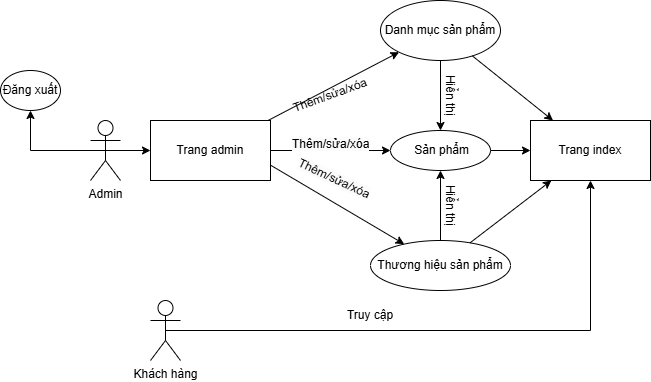

The diagram above was exported from draw.io. Its source (the exported page's mxGraphModel, read from the mxfile embedded in the PNG):
<mxGraphModel dx="992" dy="1638" grid="1" gridSize="10" guides="1" tooltips="1" connect="1" arrows="1" fold="1" page="1" pageScale="1" pageWidth="850" pageHeight="1100" math="0" shadow="0">
  <root>
    <mxCell id="0" />
    <mxCell id="1" parent="0" />
    <mxCell id="oW6Ohvp8qM5Wnm0jQ_0d-3" style="edgeStyle=orthogonalEdgeStyle;rounded=0;orthogonalLoop=1;jettySize=auto;html=1;exitX=0.5;exitY=0.5;exitDx=0;exitDy=0;exitPerimeter=0;" edge="1" parent="1" source="oW6Ohvp8qM5Wnm0jQ_0d-1" target="oW6Ohvp8qM5Wnm0jQ_0d-2">
      <mxGeometry relative="1" as="geometry">
        <mxPoint x="230" y="150" as="targetPoint" />
      </mxGeometry>
    </mxCell>
    <mxCell id="oW6Ohvp8qM5Wnm0jQ_0d-5" style="edgeStyle=orthogonalEdgeStyle;rounded=0;orthogonalLoop=1;jettySize=auto;html=1;exitX=0.5;exitY=0.5;exitDx=0;exitDy=0;exitPerimeter=0;" edge="1" parent="1" source="oW6Ohvp8qM5Wnm0jQ_0d-1" target="oW6Ohvp8qM5Wnm0jQ_0d-19">
      <mxGeometry relative="1" as="geometry">
        <mxPoint x="340" y="140.0000000000001" as="targetPoint" />
      </mxGeometry>
    </mxCell>
    <mxCell id="oW6Ohvp8qM5Wnm0jQ_0d-1" value="Admin" style="shape=umlActor;verticalLabelPosition=bottom;verticalAlign=top;html=1;outlineConnect=0;" vertex="1" parent="1">
      <mxGeometry x="240" y="110" width="30" height="60" as="geometry" />
    </mxCell>
    <mxCell id="oW6Ohvp8qM5Wnm0jQ_0d-2" value="Đăng xuất" style="ellipse;whiteSpace=wrap;html=1;" vertex="1" parent="1">
      <mxGeometry x="150" y="60" width="60" height="40" as="geometry" />
    </mxCell>
    <mxCell id="oW6Ohvp8qM5Wnm0jQ_0d-6" value="Danh mục sản phẩm" style="ellipse;whiteSpace=wrap;html=1;" vertex="1" parent="1">
      <mxGeometry x="530" y="-10" width="120" height="60" as="geometry" />
    </mxCell>
    <mxCell id="oW6Ohvp8qM5Wnm0jQ_0d-7" value="&amp;nbsp;Sản phẩm" style="ellipse;whiteSpace=wrap;html=1;" vertex="1" parent="1">
      <mxGeometry x="540" y="120" width="100" height="40" as="geometry" />
    </mxCell>
    <mxCell id="oW6Ohvp8qM5Wnm0jQ_0d-8" value="Thương hiệu sản phẩm" style="ellipse;whiteSpace=wrap;html=1;" vertex="1" parent="1">
      <mxGeometry x="520" y="230" width="140" height="50" as="geometry" />
    </mxCell>
    <mxCell id="oW6Ohvp8qM5Wnm0jQ_0d-10" value="" style="endArrow=classic;html=1;rounded=0;" edge="1" parent="1" source="oW6Ohvp8qM5Wnm0jQ_0d-19" target="oW6Ohvp8qM5Wnm0jQ_0d-6">
      <mxGeometry width="50" height="50" relative="1" as="geometry">
        <mxPoint x="430.80999999999995" y="131.24" as="sourcePoint" />
        <mxPoint x="490" y="80" as="targetPoint" />
      </mxGeometry>
    </mxCell>
    <mxCell id="oW6Ohvp8qM5Wnm0jQ_0d-11" value="Thêm/sửa/xóa" style="text;html=1;align=center;verticalAlign=middle;whiteSpace=wrap;rounded=0;rotation=-20;" vertex="1" parent="1">
      <mxGeometry x="450" y="70" width="60" height="30" as="geometry" />
    </mxCell>
    <mxCell id="oW6Ohvp8qM5Wnm0jQ_0d-12" value="" style="endArrow=classic;html=1;rounded=0;" edge="1" parent="1" source="oW6Ohvp8qM5Wnm0jQ_0d-19" target="oW6Ohvp8qM5Wnm0jQ_0d-7">
      <mxGeometry width="50" height="50" relative="1" as="geometry">
        <mxPoint x="430.00000000000273" y="140" as="sourcePoint" />
        <mxPoint x="480" y="150" as="targetPoint" />
      </mxGeometry>
    </mxCell>
    <mxCell id="oW6Ohvp8qM5Wnm0jQ_0d-13" value="" style="endArrow=classic;html=1;rounded=0;" edge="1" parent="1" target="oW6Ohvp8qM5Wnm0jQ_0d-8">
      <mxGeometry width="50" height="50" relative="1" as="geometry">
        <mxPoint x="418.1438449792563" y="153.52809999153317" as="sourcePoint" />
        <mxPoint x="310" y="240" as="targetPoint" />
      </mxGeometry>
    </mxCell>
    <mxCell id="oW6Ohvp8qM5Wnm0jQ_0d-14" value="&lt;span style=&quot;color: rgb(0, 0, 0); font-family: Helvetica; font-size: 12px; font-style: normal; font-variant-ligatures: normal; font-variant-caps: normal; font-weight: 400; letter-spacing: normal; orphans: 2; text-align: center; text-indent: 0px; text-transform: none; widows: 2; word-spacing: 0px; -webkit-text-stroke-width: 0px; white-space: normal; background-color: rgb(251, 251, 251); text-decoration-thickness: initial; text-decoration-style: initial; text-decoration-color: initial; display: inline !important; float: none;&quot;&gt;Thêm/sửa/xóa&lt;/span&gt;" style="text;whiteSpace=wrap;html=1;" vertex="1" parent="1">
      <mxGeometry x="440" y="120" width="110" height="40" as="geometry" />
    </mxCell>
    <mxCell id="oW6Ohvp8qM5Wnm0jQ_0d-15" value="&lt;span style=&quot;color: rgb(0, 0, 0); font-family: Helvetica; font-size: 12px; font-style: normal; font-variant-ligatures: normal; font-variant-caps: normal; font-weight: 400; letter-spacing: normal; orphans: 2; text-align: center; text-indent: 0px; text-transform: none; widows: 2; word-spacing: 0px; -webkit-text-stroke-width: 0px; white-space: normal; background-color: rgb(251, 251, 251); text-decoration-thickness: initial; text-decoration-style: initial; text-decoration-color: initial; display: inline !important; float: none;&quot;&gt;Thêm/sửa/xóa&lt;/span&gt;" style="text;whiteSpace=wrap;html=1;rotation=25;" vertex="1" parent="1">
      <mxGeometry x="440" y="160" width="110" height="40" as="geometry" />
    </mxCell>
    <mxCell id="oW6Ohvp8qM5Wnm0jQ_0d-18" value="Trang index" style="rounded=0;whiteSpace=wrap;html=1;" vertex="1" parent="1">
      <mxGeometry x="680" y="110" width="120" height="60" as="geometry" />
    </mxCell>
    <mxCell id="oW6Ohvp8qM5Wnm0jQ_0d-19" value="Trang admin" style="rounded=0;whiteSpace=wrap;html=1;" vertex="1" parent="1">
      <mxGeometry x="300" y="110" width="120" height="60" as="geometry" />
    </mxCell>
    <mxCell id="oW6Ohvp8qM5Wnm0jQ_0d-20" value="" style="endArrow=classic;html=1;rounded=0;" edge="1" parent="1" source="oW6Ohvp8qM5Wnm0jQ_0d-7" target="oW6Ohvp8qM5Wnm0jQ_0d-18">
      <mxGeometry width="50" height="50" relative="1" as="geometry">
        <mxPoint x="580" y="180" as="sourcePoint" />
        <mxPoint x="630" y="130" as="targetPoint" />
      </mxGeometry>
    </mxCell>
    <mxCell id="oW6Ohvp8qM5Wnm0jQ_0d-21" value="" style="endArrow=classic;html=1;rounded=0;" edge="1" parent="1" source="oW6Ohvp8qM5Wnm0jQ_0d-6" target="oW6Ohvp8qM5Wnm0jQ_0d-18">
      <mxGeometry width="50" height="50" relative="1" as="geometry">
        <mxPoint x="580" y="180" as="sourcePoint" />
        <mxPoint x="630" y="130" as="targetPoint" />
      </mxGeometry>
    </mxCell>
    <mxCell id="oW6Ohvp8qM5Wnm0jQ_0d-22" value="" style="endArrow=classic;html=1;rounded=0;" edge="1" parent="1" source="oW6Ohvp8qM5Wnm0jQ_0d-8" target="oW6Ohvp8qM5Wnm0jQ_0d-18">
      <mxGeometry width="50" height="50" relative="1" as="geometry">
        <mxPoint x="580" y="180" as="sourcePoint" />
        <mxPoint x="630" y="130" as="targetPoint" />
      </mxGeometry>
    </mxCell>
    <mxCell id="oW6Ohvp8qM5Wnm0jQ_0d-23" value="Khách hàng" style="shape=umlActor;verticalLabelPosition=bottom;verticalAlign=top;html=1;outlineConnect=0;" vertex="1" parent="1">
      <mxGeometry x="300" y="290" width="30" height="60" as="geometry" />
    </mxCell>
    <mxCell id="oW6Ohvp8qM5Wnm0jQ_0d-26" value="" style="endArrow=classic;html=1;rounded=0;exitX=0.5;exitY=0.5;exitDx=0;exitDy=0;exitPerimeter=0;" edge="1" parent="1" source="oW6Ohvp8qM5Wnm0jQ_0d-23" target="oW6Ohvp8qM5Wnm0jQ_0d-18">
      <mxGeometry width="50" height="50" relative="1" as="geometry">
        <mxPoint x="620" y="270" as="sourcePoint" />
        <mxPoint x="670" y="220" as="targetPoint" />
        <Array as="points">
          <mxPoint x="740" y="320" />
        </Array>
      </mxGeometry>
    </mxCell>
    <mxCell id="oW6Ohvp8qM5Wnm0jQ_0d-28" value="Truy cập" style="text;html=1;align=center;verticalAlign=middle;whiteSpace=wrap;rounded=0;" vertex="1" parent="1">
      <mxGeometry x="490" y="290" width="60" height="30" as="geometry" />
    </mxCell>
    <mxCell id="oW6Ohvp8qM5Wnm0jQ_0d-30" value="" style="endArrow=classic;html=1;rounded=0;" edge="1" parent="1" source="oW6Ohvp8qM5Wnm0jQ_0d-6" target="oW6Ohvp8qM5Wnm0jQ_0d-7">
      <mxGeometry width="50" height="50" relative="1" as="geometry">
        <mxPoint x="490" y="180" as="sourcePoint" />
        <mxPoint x="540" y="130" as="targetPoint" />
      </mxGeometry>
    </mxCell>
    <mxCell id="oW6Ohvp8qM5Wnm0jQ_0d-31" value="" style="endArrow=classic;html=1;rounded=0;" edge="1" parent="1" source="oW6Ohvp8qM5Wnm0jQ_0d-8" target="oW6Ohvp8qM5Wnm0jQ_0d-7">
      <mxGeometry width="50" height="50" relative="1" as="geometry">
        <mxPoint x="490" y="180" as="sourcePoint" />
        <mxPoint x="540" y="130" as="targetPoint" />
      </mxGeometry>
    </mxCell>
    <mxCell id="oW6Ohvp8qM5Wnm0jQ_0d-32" value="Hiển thị" style="text;html=1;align=center;verticalAlign=middle;whiteSpace=wrap;rounded=0;rotation=90;" vertex="1" parent="1">
      <mxGeometry x="570" y="70" width="60" height="30" as="geometry" />
    </mxCell>
    <mxCell id="oW6Ohvp8qM5Wnm0jQ_0d-33" value="Hiển thị" style="text;html=1;align=center;verticalAlign=middle;whiteSpace=wrap;rounded=0;rotation=90;" vertex="1" parent="1">
      <mxGeometry x="570" y="180" width="60" height="30" as="geometry" />
    </mxCell>
  </root>
</mxGraphModel>